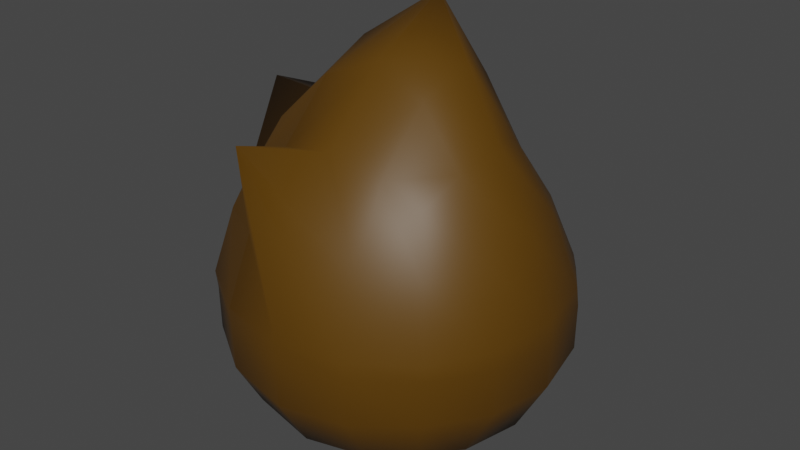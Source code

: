 # Source: flamess.blend  (saved by Blender 2.83.19; exported with 4.5.12 LTS)
import bpy
from mathutils import Matrix  # noqa: F401  (used for matrix-valued properties, if any)

bpy.ops.wm.read_factory_settings(use_empty=True)
scene = bpy.context.scene
scene.name = 'Scene'

# ---- collections
col_collection = bpy.data.collections.new('Collection'); scene.collection.children.link(col_collection)

# ---- materials (node trees are filled in below, after node groups)
mat_material_009 = bpy.data.materials.new('Material.009')
mat_material_009.use_backface_culling = True
mat_material_009.use_transparent_shadow = False
mat_material_008 = bpy.data.materials.new('Material.008')
mat_material_008.use_transparent_shadow = False
mat_material_010 = bpy.data.materials.new('Material.010')
mat_material_010.use_backface_culling = True
mat_material_010.use_transparent_shadow = False

# ---- material node trees
mat_material_009.use_nodes = True; mat_material_009.node_tree.nodes.clear()
_N = mat_material_009.node_tree.nodes; _L = mat_material_009.node_tree.links
n0 = _N.new('ShaderNodeBsdfPrincipled'); n0.name = 'Principled BSDF'; n0.location = (10, 300)
n0.distribution = 'GGX'
n0.subsurface_method = 'BURLEY'
n0.inputs[0].default_value = (0.8, 0.2833, 0.0, 1.0)
n0.inputs[3].default_value = 1.45
n0.inputs[27].default_value = (0.0, 0.0, 0.0, 1.0)
n0.inputs[28].default_value = 1.0
n1 = _N.new('ShaderNodeOutputMaterial'); n1.name = 'Material Output'; n1.location = (300, 300)
_L.new(n0.outputs[0], n1.inputs[0])
n1.is_active_output = True
mat_material_008.use_nodes = True; mat_material_008.node_tree.nodes.clear()
_N = mat_material_008.node_tree.nodes; _L = mat_material_008.node_tree.links
n0 = _N.new('ShaderNodeBsdfPrincipled'); n0.name = 'Principled BSDF'; n0.location = (10, 300)
n0.distribution = 'GGX'
n0.subsurface_method = 'BURLEY'
n0.inputs[0].default_value = (0.8, 0.4968, 0.0, 1.0)
n0.inputs[3].default_value = 1.45
n0.inputs[27].default_value = (0.0, 0.0, 0.0, 1.0)
n0.inputs[28].default_value = 1.0
n1 = _N.new('ShaderNodeOutputMaterial'); n1.name = 'Material Output'; n1.location = (300, 300)
_L.new(n0.outputs[0], n1.inputs[0])
n1.is_active_output = True
mat_material_010.use_nodes = True; mat_material_010.node_tree.nodes.clear()
_N = mat_material_010.node_tree.nodes; _L = mat_material_010.node_tree.links
n0 = _N.new('ShaderNodeBsdfPrincipled'); n0.name = 'Principled BSDF'; n0.location = (10, 300)
n0.distribution = 'GGX'
n0.subsurface_method = 'BURLEY'
n0.inputs[0].default_value = (0.1025, 0.04514, 0.0, 1.0)
n0.inputs[3].default_value = 1.45
n0.inputs[27].default_value = (0.0, 0.0, 0.0, 1.0)
n0.inputs[28].default_value = 1.0
n1 = _N.new('ShaderNodeOutputMaterial'); n1.name = 'Material Output'; n1.location = (300, 300)
_L.new(n0.outputs[0], n1.inputs[0])
n1.is_active_output = True

# ---- world
world_world = bpy.data.worlds.new('World'); scene.world = world_world
world_world.use_nodes = True; world_world.node_tree.nodes.clear()
_N = world_world.node_tree.nodes; _L = world_world.node_tree.links
n0 = _N.new('ShaderNodeOutputWorld'); n0.name = 'World Output'; n0.location = (300, 300)
n1 = _N.new('ShaderNodeBackground'); n1.name = 'Background'; n1.location = (10, 300)
n1.inputs[0].default_value = (0.05088, 0.05088, 0.05088, 1.0)
_L.new(n1.outputs[0], n0.inputs[0])
n0.is_active_output = True
world_world.color = (0.05088, 0.05088, 0.05088)
world_world.use_sun_shadow = False
world_world.sun_shadow_jitter_overblur = 0.0

# ---- meshes
me_cube_001 = bpy.data.meshes.new('Cube.001')
me_cube_001.from_pydata([(-0.446, -0.4412, -0.603), (-0.3678, -0.3418, 0.281), (-0.4432, 0.4317, -0.5928), (-0.3395, 0.2459, 0.3089), (0.4461, -0.4412, -0.6031), (0.3717, -0.3418, 0.2812), (0.4437, 0.4317, -0.5928), (0.346, 0.2459, 0.309), (-0.5161, 0.2604, -0.6529), (-0.5537, 0.0007793, -0.6843), (-0.5177, -0.2628, -0.6581), (-0.4955, -0.4882, -0.4389), (-0.5029, -0.4946, -0.1918), (-0.4455, -0.4309, 0.07422), (-0.4062, -0.1946, 0.3739), (-0.4145, -0.008057, 0.4265), (-0.3727, 0.1463, 0.3881), (-0.4261, 0.3376, 0.1056), (-0.4922, 0.4339, -0.1668), (-0.4901, 0.4645, -0.4231), (0.2651, 0.5066, -0.6527), (7.166e-05, 0.5476, -0.6826), (-0.2648, 0.5066, -0.6527), (-0.196, 0.2435, 0.3894), (0.002225, 0.2752, 0.4333), (0.2012, 0.2435, 0.3894), (0.431, 0.3376, 0.1056), (0.4948, 0.4339, -0.1668), (0.4912, 0.4645, -0.4231), (0.5179, -0.2628, -0.6581), (0.554, 0.0007793, -0.6844), (0.5165, 0.2604, -0.6529), (0.3804, 0.1463, 0.3882), (0.4208, -0.008057, 0.4266), (0.4112, -0.1946, 0.374), (0.4481, -0.4309, 0.07425), (0.5041, -0.4946, -0.1919), (0.496, -0.4882, -0.439), (-0.2665, -0.5135, -0.6642), (-1.211e-08, -0.5503, -0.6949), (0.2666, -0.5135, -0.6643), (0.2186, -0.3664, 0.3558), (0.001899, -0.3725, 0.3953), (-0.2147, -0.3664, 0.3557), (-0.6327, -0.2688, -0.4479), (-0.6418, -0.2757, -0.1798), (-0.5576, -0.2461, 0.1083), (-0.6792, -0.003826, -0.4569), (-0.6848, -0.01923, -0.1715), (-0.6186, -0.01261, 0.4429), (-0.6293, 0.2556, -0.4402), (-0.6343, 0.2299, -0.1679), (-0.5426, 0.1767, 0.1233), (-0.2695, 0.6003, -0.4392), (-0.2675, 0.5645, -0.1651), (-0.2322, 0.4318, 0.127), (0.0003707, 0.6562, -0.4534), (0.005017, 0.5861, 0.2068), (0.002147, 0.48, 0.1457), (0.2704, 0.6003, -0.4392), (0.2699, 0.5645, -0.1651), (0.2369, 0.4318, 0.127), (0.6303, 0.2556, -0.4402), (0.6368, 0.2299, -0.1679), (0.5475, 0.1767, 0.1234), (0.6801, -0.003826, -0.4569), (0.6871, -0.01923, -0.1715), (0.591, -0.02821, 0.1356), (0.6335, -0.2688, -0.4479), (0.6436, -0.2757, -0.1799), (0.561, -0.2461, 0.1083), (0.2737, -0.6264, -0.4619), (0.2761, -0.6313, -0.2048), (0.2485, -0.534, 0.07406), (4.046e-05, -0.6748, -0.4787), (0.0003619, -0.6772, -0.2123), (-0.167, -0.6476, 0.4662), (-0.2735, -0.6264, -0.4618), (-0.2752, -0.6313, -0.2048), (-0.2462, -0.534, 0.07406), (-0.2908, 0.2892, -0.7799), (6.594e-06, 0.3093, -0.8228), (0.2909, 0.2892, -0.7799), (-0.3097, 0.001039, -0.8241), (-9.313e-10, 0.0005906, -0.871), (0.3097, 0.001039, -0.8242), (-0.2915, -0.2891, -0.7849), (9.313e-09, -0.3077, -0.828), (0.2915, -0.2891, -0.7849), (0.2126, 0.1935, 0.5864), (0.002287, 0.2333, 0.6712), (-0.2073, 0.1935, 0.5864), (0.2261, 0.06472, 0.6667), (0.002076, 0.2053, 0.8434), (-0.221, 0.06472, 0.6667), (0.2198, -0.1486, 0.5722), (0.002206, -0.1154, 0.6579), (-0.215, -0.1486, 0.5722), (-0.4971, -0.4897, -0.2559), (-0.4913, 0.4632, -0.2393), (0.4925, 0.4632, -0.2393), (0.4976, -0.4897, -0.2559), (-0.6347, -0.2698, -0.2632), (-0.681, -0.004963, -0.271), (-0.6309, 0.2542, -0.2552), (-0.2699, 0.5988, -0.2541), (0.0007179, 0.6523, -0.2394), (0.2709, 0.5988, -0.2541), (0.6321, 0.2542, -0.2553), (0.682, -0.004963, -0.271), (0.6355, -0.2698, -0.2633), (0.2744, -0.628, -0.2781), (6.372e-05, -0.6763, -0.2943), (-0.2742, -0.628, -0.278)], [], [(102, 103, 48, 45), (45, 48, 49, 46), (103, 104, 51, 48), (48, 51, 52, 49), (0, 10, 44, 11), (98, 102, 45, 12), (12, 45, 46, 13), (13, 46, 14, 1), (46, 49, 15, 14), (49, 52, 16, 15), (52, 17, 3, 16), (51, 18, 17, 52), (104, 99, 18, 51), (8, 2, 19, 50), (9, 8, 50, 47), (10, 9, 47, 44), (105, 106, 57, 54), (54, 57, 58, 55), (106, 107, 60, 57), (57, 60, 61, 58), (2, 22, 53, 19), (99, 105, 54, 18), (18, 54, 55, 17), (17, 55, 23, 3), (55, 58, 24, 23), (58, 61, 25, 24), (61, 26, 7, 25), (60, 27, 26, 61), (107, 100, 27, 60), (20, 6, 28, 59), (21, 20, 59, 56), (22, 21, 56, 53), (108, 109, 66, 63), (63, 66, 67, 64), (109, 110, 69, 66), (66, 69, 70, 67), (6, 31, 62, 28), (100, 108, 63, 27), (27, 63, 64, 26), (26, 64, 32, 7), (64, 67, 33, 32), (67, 70, 34, 33), (70, 35, 5, 34), (69, 36, 35, 70), (110, 101, 36, 69), (29, 4, 37, 68), (30, 29, 68, 65), (31, 30, 65, 62), (111, 112, 75, 72), (72, 75, 76, 73), (112, 113, 78, 75), (75, 78, 79, 76), (4, 40, 71, 37), (101, 111, 72, 36), (36, 72, 73, 35), (35, 73, 41, 5), (73, 76, 42, 41), (76, 79, 43, 42), (79, 13, 1, 43), (78, 12, 13, 79), (113, 98, 12, 78), (38, 0, 11, 77), (39, 38, 77, 74), (40, 39, 74, 71), (80, 83, 84, 81), (81, 84, 85, 82), (83, 86, 87, 84), (84, 87, 88, 85), (2, 8, 80, 22), (22, 80, 81, 21), (21, 81, 82, 20), (20, 82, 31, 6), (82, 85, 30, 31), (85, 88, 29, 30), (88, 40, 4, 29), (87, 39, 40, 88), (86, 38, 39, 87), (10, 0, 38, 86), (9, 10, 86, 83), (8, 9, 83, 80), (89, 92, 93, 90), (90, 93, 94, 91), (92, 95, 96, 93), (93, 96, 97, 94), (7, 32, 89, 25), (25, 89, 90, 24), (24, 90, 91, 23), (23, 91, 16, 3), (91, 94, 15, 16), (94, 97, 14, 15), (97, 43, 1, 14), (96, 42, 43, 97), (95, 41, 42, 96), (34, 5, 41, 95), (33, 34, 95, 92), (32, 33, 92, 89), (77, 11, 98, 113), (37, 71, 111, 101), (74, 77, 113, 112), (71, 74, 112, 111), (68, 37, 101, 110), (28, 62, 108, 100), (65, 68, 110, 109), (62, 65, 109, 108), (59, 28, 100, 107), (19, 53, 105, 99), (56, 59, 107, 106), (53, 56, 106, 105), (50, 19, 99, 104), (11, 44, 102, 98), (47, 50, 104, 103), (44, 47, 103, 102)])
me_cube_001.polygons.foreach_set('use_smooth', [True] * 112)
_uv = me_cube_001.uv_layers.new(name='UVMap')
_uv.uv.foreach_set('vector', [0.4422, 0.0625, 0.4422, 0.125, 0.5, 0.125, 0.5, 0.0625, 0.5, 0.0625, 0.5, 0.125, 0.5625, 0.125, 0.5625, 0.0625, 0.4422, 0.125, 0.4422, 0.1875, 0.5, 0.1875, 0.5, 0.125, 0.5, 0.125, 0.5, 0.1875, 0.5625, 0.1875, 0.5625, 0.125, 0.375, 0.0, 0.375, 0.0625, 0.4375, 0.0625, 0.4375, 0.0, 0.4422, 0.0, 0.4422, 0.0625, 0.5, 0.0625, 0.5, 0.0, 0.5, 0.0, 0.5, 0.0625, 0.5625, 0.0625, 0.5625, 0.0, 0.5625, 0.0, 0.5625, 0.0625, 0.625, 0.0625, 0.625, 0.0, 0.5625, 0.0625, 0.5625, 0.125, 0.625, 0.125, 0.625, 0.0625, 0.5625, 0.125, 0.5625, 0.1875, 0.625, 0.1875, 0.625, 0.125, 0.5625, 0.1875, 0.5625, 0.25, 0.625, 0.25, 0.625, 0.1875, 0.5, 0.1875, 0.5, 0.25, 0.5625, 0.25, 0.5625, 0.1875, 0.4422, 0.1875, 0.4422, 0.25, 0.5, 0.25, 0.5, 0.1875, 0.375, 0.1875, 0.375, 0.25, 0.4375, 0.25, 0.4375, 0.1875, 0.375, 0.125, 0.375, 0.1875, 0.4375, 0.1875, 0.4375, 0.125, 0.375, 0.0625, 0.375, 0.125, 0.4375, 0.125, 0.4375, 0.0625, 0.4419, 0.3122, 0.4398, 0.3723, 0.5, 0.3733, 0.5, 0.3123, 0.5, 0.3123, 0.5, 0.3733, 0.5651, 0.3722, 0.5628, 0.3121, 0.4398, 0.3723, 0.4348, 0.4292, 0.5, 0.4325, 0.5, 0.3733, 0.5, 0.3733, 0.5, 0.4325, 0.5704, 0.429, 0.5651, 0.3722, 0.375, 0.25, 0.3743, 0.3118, 0.4372, 0.3121, 0.4375, 0.25, 0.4422, 0.25, 0.4419, 0.3122, 0.5, 0.3123, 0.5, 0.25, 0.5, 0.25, 0.5, 0.3123, 0.5628, 0.3121, 0.5625, 0.25, 0.5625, 0.25, 0.5628, 0.3121, 0.6257, 0.3118, 0.625, 0.25, 0.5628, 0.3121, 0.5651, 0.3722, 0.6302, 0.3698, 0.6257, 0.3118, 0.5651, 0.3722, 0.5704, 0.429, 0.6426, 0.4199, 0.6302, 0.3698, 0.5704, 0.429, 0.5745, 0.4871, 0.6667, 0.4583, 0.6426, 0.4199, 0.5, 0.4325, 0.5, 0.4931, 0.5745, 0.4871, 0.5704, 0.429, 0.4348, 0.4292, 0.431, 0.4875, 0.5, 0.4931, 0.5, 0.4325, 0.3574, 0.4199, 0.3333, 0.4583, 0.4255, 0.4871, 0.4296, 0.429, 0.3698, 0.3698, 0.3574, 0.4199, 0.4296, 0.429, 0.4349, 0.3722, 0.3743, 0.3118, 0.3698, 0.3698, 0.4349, 0.3722, 0.4372, 0.3121, 0.435, 0.555, 0.4377, 0.625, 0.5, 0.625, 0.5, 0.5577, 0.5, 0.5577, 0.5, 0.625, 0.5673, 0.625, 0.5703, 0.5547, 0.4377, 0.625, 0.435, 0.695, 0.5, 0.6923, 0.5, 0.625, 0.5, 0.625, 0.5, 0.6923, 0.5703, 0.6953, 0.5673, 0.625, 0.3333, 0.4583, 0.3621, 0.5505, 0.4297, 0.5547, 0.4255, 0.4871, 0.431, 0.4875, 0.435, 0.555, 0.5, 0.5577, 0.5, 0.4931, 0.5, 0.4931, 0.5, 0.5577, 0.5703, 0.5547, 0.5745, 0.4871, 0.5745, 0.4871, 0.5703, 0.5547, 0.6379, 0.5505, 0.6667, 0.4583, 0.5703, 0.5547, 0.5673, 0.625, 0.6319, 0.625, 0.6379, 0.5505, 0.5673, 0.625, 0.5703, 0.6953, 0.6379, 0.6995, 0.6319, 0.625, 0.5703, 0.6953, 0.5745, 0.7629, 0.6667, 0.7917, 0.6379, 0.6995, 0.5, 0.6923, 0.5, 0.7569, 0.5745, 0.7629, 0.5703, 0.6953, 0.435, 0.695, 0.431, 0.7625, 0.5, 0.7569, 0.5, 0.6923, 0.3621, 0.6995, 0.3333, 0.7917, 0.4255, 0.7629, 0.4297, 0.6953, 0.3681, 0.625, 0.3621, 0.6995, 0.4297, 0.6953, 0.4327, 0.625, 0.3621, 0.5505, 0.3681, 0.625, 0.4327, 0.625, 0.4297, 0.5547, 0.4348, 0.8208, 0.4398, 0.8777, 0.5, 0.8767, 0.5, 0.8175, 0.5, 0.8175, 0.5, 0.8767, 0.5651, 0.8778, 0.5704, 0.821, 0.4398, 0.8777, 0.4419, 0.9378, 0.5, 0.9377, 0.5, 0.8767, 0.5, 0.8767, 0.5, 0.9377, 0.5628, 0.9379, 0.5651, 0.8778, 0.3333, 0.7917, 0.3574, 0.8301, 0.4296, 0.821, 0.4255, 0.7629, 0.431, 0.7625, 0.4348, 0.8208, 0.5, 0.8175, 0.5, 0.7569, 0.5, 0.7569, 0.5, 0.8175, 0.5704, 0.821, 0.5745, 0.7629, 0.5745, 0.7629, 0.5704, 0.821, 0.6426, 0.8301, 0.6667, 0.7917, 0.5704, 0.821, 0.5651, 0.8778, 0.6302, 0.8802, 0.6426, 0.8301, 0.5651, 0.8778, 0.5628, 0.9379, 0.6257, 0.9382, 0.6302, 0.8802, 0.5628, 0.9379, 0.5625, 1.0, 0.625, 1.0, 0.6257, 0.9382, 0.5, 0.9377, 0.5, 1.0, 0.5625, 1.0, 0.5628, 0.9379, 0.4419, 0.9378, 0.4422, 1.0, 0.5, 1.0, 0.5, 0.9377, 0.3743, 0.9382, 0.375, 1.0, 0.4375, 1.0, 0.4372, 0.9379, 0.3698, 0.8802, 0.3743, 0.9382, 0.4372, 0.9379, 0.4349, 0.8778, 0.3574, 0.8301, 0.3698, 0.8802, 0.4349, 0.8778, 0.4296, 0.821, 0.1871, 0.5622, 0.1873, 0.625, 0.2483, 0.625, 0.2472, 0.5599, 0.2472, 0.5599, 0.2483, 0.625, 0.3075, 0.625, 0.304, 0.5546, 0.1873, 0.625, 0.1871, 0.6878, 0.2472, 0.6901, 0.2483, 0.625, 0.2483, 0.625, 0.2472, 0.6901, 0.304, 0.6954, 0.3075, 0.625, 0.125, 0.5, 0.125, 0.5625, 0.1871, 0.5622, 0.1868, 0.4993, 0.1868, 0.4993, 0.1871, 0.5622, 0.2472, 0.5599, 0.2448, 0.4948, 0.2448, 0.4948, 0.2472, 0.5599, 0.304, 0.5546, 0.2949, 0.4824, 0.2949, 0.4824, 0.304, 0.5546, 0.3621, 0.5505, 0.3333, 0.4583, 0.304, 0.5546, 0.3075, 0.625, 0.3681, 0.625, 0.3621, 0.5505, 0.3075, 0.625, 0.304, 0.6954, 0.3621, 0.6995, 0.3681, 0.625, 0.304, 0.6954, 0.2949, 0.7676, 0.3333, 0.7917, 0.3621, 0.6995, 0.2472, 0.6901, 0.2448, 0.7552, 0.2949, 0.7676, 0.304, 0.6954, 0.1871, 0.6878, 0.1868, 0.7507, 0.2448, 0.7552, 0.2472, 0.6901, 0.125, 0.6875, 0.125, 0.75, 0.1868, 0.7507, 0.1871, 0.6878, 0.125, 0.625, 0.125, 0.6875, 0.1871, 0.6878, 0.1873, 0.625, 0.125, 0.5625, 0.125, 0.625, 0.1873, 0.625, 0.1871, 0.5622, 0.696, 0.5546, 0.6925, 0.625, 0.7517, 0.625, 0.7528, 0.5599, 0.7528, 0.5599, 0.7517, 0.625, 0.8127, 0.625, 0.8129, 0.5622, 0.6925, 0.625, 0.696, 0.6954, 0.7528, 0.6901, 0.7517, 0.625, 0.7517, 0.625, 0.7528, 0.6901, 0.8129, 0.6878, 0.8127, 0.625, 0.6667, 0.4583, 0.6379, 0.5505, 0.696, 0.5546, 0.7051, 0.4824, 0.7051, 0.4824, 0.696, 0.5546, 0.7528, 0.5599, 0.7552, 0.4948, 0.7552, 0.4948, 0.7528, 0.5599, 0.8129, 0.5622, 0.8132, 0.4993, 0.8132, 0.4993, 0.8129, 0.5622, 0.875, 0.5625, 0.875, 0.5, 0.8129, 0.5622, 0.8127, 0.625, 0.875, 0.625, 0.875, 0.5625, 0.8127, 0.625, 0.8129, 0.6878, 0.875, 0.6875, 0.875, 0.625, 0.8129, 0.6878, 0.8132, 0.7507, 0.875, 0.75, 0.875, 0.6875, 0.7528, 0.6901, 0.7552, 0.7552, 0.8132, 0.7507, 0.8129, 0.6878, 0.696, 0.6954, 0.7051, 0.7676, 0.7552, 0.7552, 0.7528, 0.6901, 0.6379, 0.6995, 0.6667, 0.7917, 0.7051, 0.7676, 0.696, 0.6954, 0.6319, 0.625, 0.6379, 0.6995, 0.696, 0.6954, 0.6925, 0.625, 0.6379, 0.5505, 0.6319, 0.625, 0.6925, 0.625, 0.696, 0.5546, 0.4372, 0.9379, 0.4375, 1.0, 0.4422, 1.0, 0.4419, 0.9378, 0.4255, 0.7629, 0.4296, 0.821, 0.4348, 0.8208, 0.431, 0.7625, 0.4349, 0.8778, 0.4372, 0.9379, 0.4419, 0.9378, 0.4398, 0.8777, 0.4296, 0.821, 0.4349, 0.8778, 0.4398, 0.8777, 0.4348, 0.8208, 0.4297, 0.6953, 0.4255, 0.7629, 0.431, 0.7625, 0.435, 0.695, 0.4255, 0.4871, 0.4297, 0.5547, 0.435, 0.555, 0.431, 0.4875, 0.4327, 0.625, 0.4297, 0.6953, 0.435, 0.695, 0.4377, 0.625, 0.4297, 0.5547, 0.4327, 0.625, 0.4377, 0.625, 0.435, 0.555, 0.4296, 0.429, 0.4255, 0.4871, 0.431, 0.4875, 0.4348, 0.4292, 0.4375, 0.25, 0.4372, 0.3121, 0.4419, 0.3122, 0.4422, 0.25, 0.4349, 0.3722, 0.4296, 0.429, 0.4348, 0.4292, 0.4398, 0.3723, 0.4372, 0.3121, 0.4349, 0.3722, 0.4398, 0.3723, 0.4419, 0.3122, 0.4375, 0.1875, 0.4375, 0.25, 0.4422, 0.25, 0.4422, 0.1875, 0.4375, 0.0, 0.4375, 0.0625, 0.4422, 0.0625, 0.4422, 0.0, 0.4375, 0.125, 0.4375, 0.1875, 0.4422, 0.1875, 0.4422, 0.125, 0.4375, 0.0625, 0.4375, 0.125, 0.4422, 0.125, 0.4422, 0.0625])
me_cube_001.materials.append(mat_material_009)
me_cube_001.use_remesh_fix_poles = True
me_cube_001.use_remesh_preserve_attributes = False
me_cube_001.use_mirror_vertex_groups = False
me_cube_001.update()
me_cube_002 = bpy.data.meshes.new('Cube.002')
me_cube_002.from_pydata([(-0.3029, -0.3035, -0.6062), (-0.3523, -0.1863, -0.64), (-0.3327, -0.3305, -0.5095), (-0.1847, -0.3534, -0.6444), (5.135e-05, -0.3803, -0.665), (-0.1875, -0.4205, -0.5252), (-0.2055, -0.2083, -0.7187), (-0.2193, -0.003285, -0.7459), (4.846e-05, -0.2225, -0.7485), (4.722e-05, -0.003567, -0.7783), (0.2056, -0.2083, -0.7187), (0.2195, -0.00328, -0.7459), (0.3526, -0.1863, -0.64), (0.1848, -0.3534, -0.6444), (0.3032, -0.3035, -0.6062), (0.1878, -0.4205, -0.5252), (8.257e-05, -0.4541, -0.5361), (0.3333, -0.3304, -0.5095), (0.1877, -0.4187, -0.3957), (0.1866, -0.4229, -0.3493), (0.3337, -0.3294, -0.3741), (0.0001208, -0.4514, -0.4107), (0.0008063, -0.4523, -0.3506), (-0.1873, -0.4188, -0.3958), (-0.1819, -0.4243, -0.3454), (-0.333, -0.3294, -0.3745), (-0.3397, -0.3324, -0.3398), (-0.4213, -0.1869, -0.3808), (-0.428, -0.1909, -0.3292), (-0.4222, -0.1874, -0.5139), (-0.4522, -0.009353, -0.3909), (-0.4563, -0.02003, -0.326), (-0.4543, -0.007338, -0.5192), (-0.4199, 0.1632, -0.3854), (-0.4241, 0.1456, -0.3312), (-0.4199, 0.1677, -0.5095), (-0.3319, 0.2989, -0.3826), (-0.3292, 0.3024, -0.5005), (-0.3345, 0.2792, -0.3422), (-0.1823, 0.3897, -0.3935), (-0.176, 0.3691, -0.3429), (-0.1834, 0.3915, -0.5121), (0.0006999, 0.4258, -0.3786), (0.00325, 0.3898, -0.06015), (0.0003542, 0.4309, -0.5212), (0.1833, 0.3897, -0.3931), (0.1779, 0.369, -0.3424), (0.1842, 0.3916, -0.5121), (0.333, 0.2987, -0.382), (0.3302, 0.3024, -0.5004), (0.3365, 0.279, -0.3413), (0.421, 0.1631, -0.3846), (0.4261, 0.1455, -0.33), (0.4209, 0.1678, -0.5094), (0.4531, -0.009269, -0.3902), (0.4582, -0.01987, -0.3249), (0.4552, -0.007275, -0.5191), (0.4221, -0.1868, -0.3802), (0.4295, -0.1907, -0.3284), (0.423, -0.1874, -0.5139), (0.3701, -0.1672, -0.1236), (0.3408, -0.3323, -0.3393), (0.3031, -0.2832, -0.1518), (0.2475, -0.214, 0.003609), (0.1589, -0.353, -0.1496), (-0.1062, -0.466, 0.1403), (0.1347, -0.2349, 0.05364), (-0.004414, -0.2446, 0.06936), (0.134, -0.06817, 0.2227), (0.1148, 0.04453, 0.2988), (0.001916, -0.03409, 0.285), (0.263, -0.1193, 0.07431), (0.2582, -0.01233, 0.1189), (0.2365, 0.05974, 0.09832), (0.3878, -0.029, -0.1027), (0.3621, 0.09901, -0.1136), (0.2923, 0.2001, -0.1317), (0.2303, 0.1207, 0.03226), (0.1497, 0.2733, -0.1252), (0.002106, 0.3128, -0.1248), (0.1301, 0.1033, 0.107), (0.001939, 0.1209, 0.1475), (0.1163, 0.07284, 0.2734), (0.001992, 0.08552, 0.3464), (-0.1116, 0.07286, 0.2737), (0.00187, 0.1305, 0.425), (-0.1103, 0.0444, 0.299), (-0.1298, -0.06831, 0.2227), (-0.2529, -0.01271, 0.1187), (-0.2587, -0.1196, 0.074), (-0.2301, 0.05965, 0.09823), (-0.4162, -0.01375, 0.2039), (-0.3672, -0.1676, -0.1241), (-0.3582, 0.09898, -0.1143), (-0.2883, 0.2003, -0.1321), (-0.2247, 0.121, 0.03191), (-0.1459, 0.2733, -0.1253), (-0.1254, 0.1034, 0.107), (-0.3008, -0.2834, -0.1521), (-0.2442, -0.2143, 0.00329), (-0.1444, -0.3571, -0.1421), (-0.1177, -0.2499, 0.05032), (0.3788, -0.003746, -0.6577), (0.351, 0.1748, -0.6377), (0.301, 0.285, -0.6029), (0.2049, 0.1994, -0.7156), (5.384e-05, 0.2149, -0.7451), (0.1827, 0.3371, -0.6399), (0.000115, 0.367, -0.6598), (-0.1823, 0.337, -0.64), (-0.3004, 0.285, -0.603), (-0.2047, 0.1994, -0.7156), (-0.3505, 0.1747, -0.6379), (-0.3784, -0.003774, -0.6578)], [], [(1, 0, 3, 6), (0, 1, 29, 2), (3, 0, 2, 5), (6, 3, 4, 8), (4, 3, 5, 16), (113, 1, 6, 7), (7, 6, 8, 9), (9, 8, 10, 11), (8, 4, 13, 10), (11, 10, 12, 102), (10, 13, 14, 12), (13, 4, 16, 15), (14, 13, 15, 17), (15, 16, 21, 18), (17, 15, 18, 20), (20, 18, 19, 61), (18, 21, 22, 19), (21, 23, 24, 22), (16, 5, 23, 21), (23, 25, 26, 24), (5, 2, 25, 23), (25, 27, 28, 26), (2, 29, 27, 25), (27, 30, 31, 28), (29, 32, 30, 27), (30, 33, 34, 31), (32, 35, 33, 30), (33, 36, 38, 34), (35, 37, 36, 33), (37, 41, 39, 36), (36, 39, 40, 38), (39, 42, 43, 40), (41, 44, 42, 39), (42, 45, 46, 43), (44, 47, 45, 42), (45, 48, 50, 46), (47, 49, 48, 45), (49, 53, 51, 48), (48, 51, 52, 50), (51, 54, 55, 52), (53, 56, 54, 51), (54, 57, 58, 55), (56, 59, 57, 54), (57, 20, 61, 58), (59, 17, 20, 57), (102, 12, 59, 56), (12, 14, 17, 59), (55, 58, 60, 74), (58, 61, 62, 60), (61, 19, 64, 62), (62, 64, 66, 63), (60, 62, 63, 71), (19, 22, 65, 64), (64, 65, 67, 66), (71, 63, 66, 68), (68, 66, 67, 70), (72, 71, 68, 69), (69, 68, 70, 85), (74, 60, 71, 72), (73, 72, 69, 82), (75, 74, 72, 73), (52, 55, 74, 75), (50, 52, 75, 76), (76, 75, 73, 77), (78, 76, 77, 80), (46, 50, 76, 78), (79, 78, 80, 81), (43, 46, 78, 79), (80, 82, 83, 81), (77, 73, 82, 80), (82, 69, 85, 83), (81, 83, 84, 97), (83, 85, 86, 84), (85, 70, 87, 86), (84, 86, 88, 90), (86, 87, 89, 88), (92, 91, 88, 89), (91, 93, 90, 88), (28, 31, 91, 92), (31, 34, 93, 91), (34, 38, 94, 93), (93, 94, 95, 90), (94, 96, 97, 95), (38, 40, 96, 94), (40, 43, 79, 96), (96, 79, 81, 97), (97, 84, 90, 95), (26, 28, 92, 98), (98, 92, 89, 99), (24, 26, 98, 100), (100, 98, 99, 101), (65, 100, 101, 67), (22, 24, 100, 65), (70, 67, 101, 87), (87, 101, 99, 89), (103, 102, 56, 53), (105, 11, 102, 103), (107, 105, 103, 104), (104, 103, 53, 49), (108, 106, 105, 107), (106, 9, 11, 105), (107, 104, 49, 47), (108, 107, 47, 44), (109, 111, 106, 108), (109, 108, 44, 41), (110, 112, 111, 109), (110, 109, 41, 37), (111, 7, 9, 106), (112, 113, 7, 111), (112, 110, 37, 35), (113, 112, 35, 32), (1, 113, 32, 29)])
me_cube_002.polygons.foreach_set('use_smooth', [True] * 112)
_uv = me_cube_002.uv_layers.new(name='UVMap')
_uv.uv.foreach_set('vector', [0.125, 0.6875, 0.125, 0.75, 0.1868, 0.7507, 0.1871, 0.6878, 0.375, 0.0, 0.375, 0.0625, 0.4375, 0.0625, 0.4375, 0.0, 0.3743, 0.9382, 0.375, 1.0, 0.4375, 1.0, 0.4372, 0.9379, 0.1871, 0.6878, 0.1868, 0.7507, 0.2448, 0.7552, 0.2472, 0.6901, 0.3698, 0.8802, 0.3743, 0.9382, 0.4372, 0.9379, 0.4349, 0.8778, 0.125, 0.625, 0.125, 0.6875, 0.1871, 0.6878, 0.1873, 0.625, 0.1873, 0.625, 0.1871, 0.6878, 0.2472, 0.6901, 0.2483, 0.625, 0.2483, 0.625, 0.2472, 0.6901, 0.304, 0.6954, 0.3075, 0.625, 0.2472, 0.6901, 0.2448, 0.7552, 0.2949, 0.7676, 0.304, 0.6954, 0.3075, 0.625, 0.304, 0.6954, 0.3621, 0.6995, 0.3681, 0.625, 0.304, 0.6954, 0.2949, 0.7676, 0.3333, 0.7917, 0.3621, 0.6995, 0.3574, 0.8301, 0.3698, 0.8802, 0.4349, 0.8778, 0.4296, 0.821, 0.3333, 0.7917, 0.3574, 0.8301, 0.4296, 0.821, 0.4255, 0.7629, 0.4296, 0.821, 0.4349, 0.8778, 0.4398, 0.8777, 0.4348, 0.8208, 0.4255, 0.7629, 0.4296, 0.821, 0.4348, 0.8208, 0.431, 0.7625, 0.431, 0.7625, 0.4348, 0.8208, 0.5, 0.8175, 0.5, 0.7569, 0.4348, 0.8208, 0.4398, 0.8777, 0.5, 0.8767, 0.5, 0.8175, 0.4398, 0.8777, 0.4419, 0.9378, 0.5, 0.9377, 0.5, 0.8767, 0.4349, 0.8778, 0.4372, 0.9379, 0.4419, 0.9378, 0.4398, 0.8777, 0.4419, 0.9378, 0.4422, 1.0, 0.5, 1.0, 0.5, 0.9377, 0.4372, 0.9379, 0.4375, 1.0, 0.4422, 1.0, 0.4419, 0.9378, 0.4422, 0.0, 0.4422, 0.0625, 0.5, 0.0625, 0.5, 0.0, 0.4375, 0.0, 0.4375, 0.0625, 0.4422, 0.0625, 0.4422, 0.0, 0.4422, 0.0625, 0.4422, 0.125, 0.5, 0.125, 0.5, 0.0625, 0.4375, 0.0625, 0.4375, 0.125, 0.4422, 0.125, 0.4422, 0.0625, 0.4422, 0.125, 0.4422, 0.1875, 0.5, 0.1875, 0.5, 0.125, 0.4375, 0.125, 0.4375, 0.1875, 0.4422, 0.1875, 0.4422, 0.125, 0.4422, 0.1875, 0.4422, 0.25, 0.5, 0.25, 0.5, 0.1875, 0.4375, 0.1875, 0.4375, 0.25, 0.4422, 0.25, 0.4422, 0.1875, 0.4375, 0.25, 0.4372, 0.3121, 0.4419, 0.3122, 0.4422, 0.25, 0.4422, 0.25, 0.4419, 0.3122, 0.5, 0.3123, 0.5, 0.25, 0.4419, 0.3122, 0.4398, 0.3723, 0.5, 0.3733, 0.5, 0.3123, 0.4372, 0.3121, 0.4349, 0.3722, 0.4398, 0.3723, 0.4419, 0.3122, 0.4398, 0.3723, 0.4348, 0.4292, 0.5, 0.4325, 0.5, 0.3733, 0.4349, 0.3722, 0.4296, 0.429, 0.4348, 0.4292, 0.4398, 0.3723, 0.4348, 0.4292, 0.431, 0.4875, 0.5, 0.4931, 0.5, 0.4325, 0.4296, 0.429, 0.4255, 0.4871, 0.431, 0.4875, 0.4348, 0.4292, 0.4255, 0.4871, 0.4297, 0.5547, 0.435, 0.555, 0.431, 0.4875, 0.431, 0.4875, 0.435, 0.555, 0.5, 0.5577, 0.5, 0.4931, 0.435, 0.555, 0.4377, 0.625, 0.5, 0.625, 0.5, 0.5577, 0.4297, 0.5547, 0.4327, 0.625, 0.4377, 0.625, 0.435, 0.555, 0.4377, 0.625, 0.435, 0.695, 0.5, 0.6923, 0.5, 0.625, 0.4327, 0.625, 0.4297, 0.6953, 0.435, 0.695, 0.4377, 0.625, 0.435, 0.695, 0.431, 0.7625, 0.5, 0.7569, 0.5, 0.6923, 0.4297, 0.6953, 0.4255, 0.7629, 0.431, 0.7625, 0.435, 0.695, 0.3681, 0.625, 0.3621, 0.6995, 0.4297, 0.6953, 0.4327, 0.625, 0.3621, 0.6995, 0.3333, 0.7917, 0.4255, 0.7629, 0.4297, 0.6953, 0.5, 0.625, 0.5, 0.6923, 0.5703, 0.6953, 0.5673, 0.625, 0.5, 0.6923, 0.5, 0.7569, 0.5745, 0.7629, 0.5703, 0.6953, 0.5, 0.7569, 0.5, 0.8175, 0.5704, 0.821, 0.5745, 0.7629, 0.5745, 0.7629, 0.5704, 0.821, 0.6426, 0.8301, 0.6667, 0.7917, 0.5703, 0.6953, 0.5745, 0.7629, 0.6667, 0.7917, 0.6379, 0.6995, 0.5, 0.8175, 0.5, 0.8767, 0.5651, 0.8778, 0.5704, 0.821, 0.5704, 0.821, 0.5651, 0.8778, 0.6302, 0.8802, 0.6426, 0.8301, 0.6379, 0.6995, 0.6667, 0.7917, 0.7051, 0.7676, 0.696, 0.6954, 0.696, 0.6954, 0.7051, 0.7676, 0.7552, 0.7552, 0.7528, 0.6901, 0.6319, 0.625, 0.6379, 0.6995, 0.696, 0.6954, 0.6925, 0.625, 0.6925, 0.625, 0.696, 0.6954, 0.7528, 0.6901, 0.7517, 0.625, 0.5673, 0.625, 0.5703, 0.6953, 0.6379, 0.6995, 0.6319, 0.625, 0.6379, 0.5505, 0.6319, 0.625, 0.6925, 0.625, 0.696, 0.5546, 0.5703, 0.5547, 0.5673, 0.625, 0.6319, 0.625, 0.6379, 0.5505, 0.5, 0.5577, 0.5, 0.625, 0.5673, 0.625, 0.5703, 0.5547, 0.5, 0.4931, 0.5, 0.5577, 0.5703, 0.5547, 0.5745, 0.4871, 0.5745, 0.4871, 0.5703, 0.5547, 0.6379, 0.5505, 0.6667, 0.4583, 0.5704, 0.429, 0.5745, 0.4871, 0.6667, 0.4583, 0.6426, 0.4199, 0.5, 0.4325, 0.5, 0.4931, 0.5745, 0.4871, 0.5704, 0.429, 0.5651, 0.3722, 0.5704, 0.429, 0.6426, 0.4199, 0.6302, 0.3698, 0.5, 0.3733, 0.5, 0.4325, 0.5704, 0.429, 0.5651, 0.3722, 0.7051, 0.4824, 0.696, 0.5546, 0.7528, 0.5599, 0.7552, 0.4948, 0.6667, 0.4583, 0.6379, 0.5505, 0.696, 0.5546, 0.7051, 0.4824, 0.696, 0.5546, 0.6925, 0.625, 0.7517, 0.625, 0.7528, 0.5599, 0.7552, 0.4948, 0.7528, 0.5599, 0.8129, 0.5622, 0.8132, 0.4993, 0.7528, 0.5599, 0.7517, 0.625, 0.8127, 0.625, 0.8129, 0.5622, 0.7517, 0.625, 0.7528, 0.6901, 0.8129, 0.6878, 0.8127, 0.625, 0.8129, 0.5622, 0.8127, 0.625, 0.875, 0.625, 0.875, 0.5625, 0.8127, 0.625, 0.8129, 0.6878, 0.875, 0.6875, 0.875, 0.625, 0.5625, 0.0625, 0.5625, 0.125, 0.625, 0.125, 0.625, 0.0625, 0.5625, 0.125, 0.5625, 0.1875, 0.625, 0.1875, 0.625, 0.125, 0.5, 0.0625, 0.5, 0.125, 0.5625, 0.125, 0.5625, 0.0625, 0.5, 0.125, 0.5, 0.1875, 0.5625, 0.1875, 0.5625, 0.125, 0.5, 0.1875, 0.5, 0.25, 0.5625, 0.25, 0.5625, 0.1875, 0.5625, 0.1875, 0.5625, 0.25, 0.625, 0.25, 0.625, 0.1875, 0.5625, 0.25, 0.5628, 0.3121, 0.6257, 0.3118, 0.625, 0.25, 0.5, 0.25, 0.5, 0.3123, 0.5628, 0.3121, 0.5625, 0.25, 0.5, 0.3123, 0.5, 0.3733, 0.5651, 0.3722, 0.5628, 0.3121, 0.5628, 0.3121, 0.5651, 0.3722, 0.6302, 0.3698, 0.6257, 0.3118, 0.8132, 0.4993, 0.8129, 0.5622, 0.875, 0.5625, 0.875, 0.5, 0.5, 0.0, 0.5, 0.0625, 0.5625, 0.0625, 0.5625, 0.0, 0.5625, 0.0, 0.5625, 0.0625, 0.625, 0.0625, 0.625, 0.0, 0.5, 0.9377, 0.5, 1.0, 0.5625, 1.0, 0.5628, 0.9379, 0.5628, 0.9379, 0.5625, 1.0, 0.625, 1.0, 0.6257, 0.9382, 0.5651, 0.8778, 0.5628, 0.9379, 0.6257, 0.9382, 0.6302, 0.8802, 0.5, 0.8767, 0.5, 0.9377, 0.5628, 0.9379, 0.5651, 0.8778, 0.7528, 0.6901, 0.7552, 0.7552, 0.8132, 0.7507, 0.8129, 0.6878, 0.8129, 0.6878, 0.8132, 0.7507, 0.875, 0.75, 0.875, 0.6875, 0.3621, 0.5505, 0.3681, 0.625, 0.4327, 0.625, 0.4297, 0.5547, 0.304, 0.5546, 0.3075, 0.625, 0.3681, 0.625, 0.3621, 0.5505, 0.2949, 0.4824, 0.304, 0.5546, 0.3621, 0.5505, 0.3333, 0.4583, 0.3333, 0.4583, 0.3621, 0.5505, 0.4297, 0.5547, 0.4255, 0.4871, 0.2448, 0.4948, 0.2472, 0.5599, 0.304, 0.5546, 0.2949, 0.4824, 0.2472, 0.5599, 0.2483, 0.625, 0.3075, 0.625, 0.304, 0.5546, 0.3574, 0.4199, 0.3333, 0.4583, 0.4255, 0.4871, 0.4296, 0.429, 0.3698, 0.3698, 0.3574, 0.4199, 0.4296, 0.429, 0.4349, 0.3722, 0.1868, 0.4993, 0.1871, 0.5622, 0.2472, 0.5599, 0.2448, 0.4948, 0.3743, 0.3118, 0.3698, 0.3698, 0.4349, 0.3722, 0.4372, 0.3121, 0.125, 0.5, 0.125, 0.5625, 0.1871, 0.5622, 0.1868, 0.4993, 0.375, 0.25, 0.3743, 0.3118, 0.4372, 0.3121, 0.4375, 0.25, 0.1871, 0.5622, 0.1873, 0.625, 0.2483, 0.625, 0.2472, 0.5599, 0.125, 0.5625, 0.125, 0.625, 0.1873, 0.625, 0.1871, 0.5622, 0.375, 0.1875, 0.375, 0.25, 0.4375, 0.25, 0.4375, 0.1875, 0.375, 0.125, 0.375, 0.1875, 0.4375, 0.1875, 0.4375, 0.125, 0.375, 0.0625, 0.375, 0.125, 0.4375, 0.125, 0.4375, 0.0625])
me_cube_002.materials.append(mat_material_008)
me_cube_002.use_remesh_fix_poles = True
me_cube_002.use_remesh_preserve_attributes = False
me_cube_002.use_mirror_vertex_groups = False
me_cube_002.update()
me_cube_003 = bpy.data.meshes.new('Cube.003')
me_cube_003.from_pydata([(-0.4622, -0.4571, -0.6183), (-0.5363, -0.2713, -0.6762), (-0.5145, -0.5071, -0.4445), (-0.2754, -0.5319, -0.6825), (-1.836e-06, -0.5696, -0.7143), (-0.283, -0.6512, -0.4682), (-0.3003, -0.2975, -0.8094), (-0.3187, 0.001284, -0.8499), (-1.08e-06, -0.3163, -0.854), (-7.905e-07, 0.0008154, -0.8984), (0.3003, -0.2975, -0.8094), (0.3188, 0.001284, -0.85), (0.5365, -0.2713, -0.6762), (0.2754, -0.5319, -0.6825), (0.4623, -0.4571, -0.6183), (0.2832, -0.6512, -0.4682), (3.921e-05, -0.7012, -0.4858), (0.515, -0.5071, -0.4446), (0.2841, -0.6536, -0.279), (0.2865, -0.6565, -0.2024), (0.5168, -0.5091, -0.2576), (5.798e-05, -0.7036, -0.2947), (0.0002506, -0.7045, -0.2111), (-0.2839, -0.6536, -0.2789), (-0.2866, -0.6561, -0.2031), (-0.5163, -0.5091, -0.2574), (-0.5217, -0.5142, -0.1889), (-0.6602, -0.2795, -0.2648), (-0.6671, -0.2857, -0.1772), (-0.6577, -0.2781, -0.4541), (-0.7083, -0.004464, -0.2716), (-0.7119, -0.019, -0.1679), (-0.7057, -0.003575, -0.4637), (-0.656, 0.265, -0.254), (-0.659, 0.2401, -0.1623), (-0.654, 0.2656, -0.446), (-0.5096, 0.4831, -0.2354), (-0.5089, 0.4838, -0.4276), (-0.5101, 0.4527, -0.1583), (-0.28, 0.624, -0.2506), (-0.2786, 0.5878, -0.1561), (-0.2793, 0.6253, -0.4441), (0.0007043, 0.6795, -0.2367), (0.005227, 0.6087, 0.2222), (0.0003702, 0.6829, -0.459), (0.281, 0.624, -0.2507), (0.2811, 0.5878, -0.1563), (0.2802, 0.6253, -0.4441), (0.5108, 0.4831, -0.2355), (0.51, 0.4838, -0.4277), (0.5127, 0.4528, -0.1585), (0.6572, 0.265, -0.2542), (0.6617, 0.2401, -0.1626), (0.6551, 0.2656, -0.4461), (0.7093, -0.004485, -0.2718), (0.7142, -0.01904, -0.1681), (0.7066, -0.00359, -0.4638), (0.661, -0.2795, -0.265), (0.6689, -0.2857, -0.1774), (0.6584, -0.2782, -0.4542), (0.5841, -0.2558, 0.1193), (0.5229, -0.5142, -0.1892), (0.4647, -0.4497, 0.08516), (0.3865, -0.3594, 0.296), (0.2602, -0.5565, 0.08431), (-0.1746, -0.6658, 0.4852), (0.2299, -0.3838, 0.3736), (0.003352, -0.3886, 0.4174), (0.2316, -0.1629, 0.5924), (0.2441, 0.06609, 0.6873), (0.002225, -0.1314, 0.68), (0.4301, -0.2056, 0.3904), (0.4429, -0.007475, 0.4427), (0.3994, 0.1607, 0.4016), (0.6159, -0.02759, 0.147), (0.5698, 0.1875, 0.1349), (0.4468, 0.3562, 0.1179), (0.3597, 0.2653, 0.3226), (0.2484, 0.4515, 0.1421), (0.002094, 0.4998, 0.1646), (0.2101, 0.2667, 0.401), (0.002214, 0.3005, 0.4438), (0.2271, 0.2143, 0.5967), (0.002275, 0.2591, 0.6804), (-0.2219, 0.2143, 0.5966), (0.002051, 0.2143, 0.8693), (-0.239, 0.06612, 0.6872), (-0.2268, -0.1628, 0.5923), (-0.4366, -0.007379, 0.4426), (-0.4251, -0.2055, 0.3903), (-0.3917, 0.1608, 0.4014), (-0.6434, -0.0119, 0.4543), (-0.5806, -0.2557, 0.1193), (-0.5648, 0.1875, 0.135), (-0.4419, 0.3561, 0.118), (-0.3533, 0.2652, 0.3226), (-0.2437, 0.4515, 0.1421), (-0.2049, 0.2666, 0.401), (-0.4622, -0.4496, 0.08519), (-0.3827, -0.3593, 0.296), (-0.2611, -0.5554, 0.08243), (-0.2295, -0.3802, 0.3741), (0.5736, 0.001088, -0.7034), (0.5353, 0.2697, -0.6705), (0.46, 0.4487, -0.6067), (0.2998, 0.2983, -0.8041), (5.603e-06, 0.3186, -0.8485), (0.2742, 0.526, -0.6696), (6.878e-05, 0.568, -0.7008), (-0.2739, 0.526, -0.6696), (-0.4595, 0.4487, -0.6066), (-0.2997, 0.2983, -0.8041), (-0.5349, 0.2697, -0.6705), (-0.5733, 0.001095, -0.7034)], [], [(1, 0, 3, 6), (0, 1, 29, 2), (3, 0, 2, 5), (6, 3, 4, 8), (4, 3, 5, 16), (113, 1, 6, 7), (7, 6, 8, 9), (9, 8, 10, 11), (8, 4, 13, 10), (11, 10, 12, 102), (10, 13, 14, 12), (13, 4, 16, 15), (14, 13, 15, 17), (15, 16, 21, 18), (17, 15, 18, 20), (20, 18, 19, 61), (18, 21, 22, 19), (21, 23, 24, 22), (16, 5, 23, 21), (23, 25, 26, 24), (5, 2, 25, 23), (25, 27, 28, 26), (2, 29, 27, 25), (27, 30, 31, 28), (29, 32, 30, 27), (30, 33, 34, 31), (32, 35, 33, 30), (33, 36, 38, 34), (35, 37, 36, 33), (37, 41, 39, 36), (36, 39, 40, 38), (39, 42, 43, 40), (41, 44, 42, 39), (42, 45, 46, 43), (44, 47, 45, 42), (45, 48, 50, 46), (47, 49, 48, 45), (49, 53, 51, 48), (48, 51, 52, 50), (51, 54, 55, 52), (53, 56, 54, 51), (54, 57, 58, 55), (56, 59, 57, 54), (57, 20, 61, 58), (59, 17, 20, 57), (102, 12, 59, 56), (12, 14, 17, 59), (55, 58, 60, 74), (58, 61, 62, 60), (61, 19, 64, 62), (62, 64, 66, 63), (60, 62, 63, 71), (19, 22, 65, 64), (64, 65, 67, 66), (71, 63, 66, 68), (68, 66, 67, 70), (72, 71, 68, 69), (69, 68, 70, 85), (74, 60, 71, 72), (73, 72, 69, 82), (75, 74, 72, 73), (52, 55, 74, 75), (50, 52, 75, 76), (76, 75, 73, 77), (78, 76, 77, 80), (46, 50, 76, 78), (79, 78, 80, 81), (43, 46, 78, 79), (80, 82, 83, 81), (77, 73, 82, 80), (82, 69, 85, 83), (81, 83, 84, 97), (83, 85, 86, 84), (85, 70, 87, 86), (84, 86, 88, 90), (86, 87, 89, 88), (92, 91, 88, 89), (91, 93, 90, 88), (28, 31, 91, 92), (31, 34, 93, 91), (34, 38, 94, 93), (93, 94, 95, 90), (94, 96, 97, 95), (38, 40, 96, 94), (40, 43, 79, 96), (96, 79, 81, 97), (97, 84, 90, 95), (26, 28, 92, 98), (98, 92, 89, 99), (24, 26, 98, 100), (100, 98, 99, 101), (65, 100, 101, 67), (22, 24, 100, 65), (70, 67, 101, 87), (87, 101, 99, 89), (103, 102, 56, 53), (105, 11, 102, 103), (107, 105, 103, 104), (104, 103, 53, 49), (108, 106, 105, 107), (106, 9, 11, 105), (107, 104, 49, 47), (108, 107, 47, 44), (109, 111, 106, 108), (109, 108, 44, 41), (110, 112, 111, 109), (110, 109, 41, 37), (111, 7, 9, 106), (112, 113, 7, 111), (112, 110, 37, 35), (113, 112, 35, 32), (1, 113, 32, 29)])
me_cube_003.polygons.foreach_set('use_smooth', [True] * 112)
_uv = me_cube_003.uv_layers.new(name='UVMap')
_uv.uv.foreach_set('vector', [0.125, 0.6875, 0.125, 0.75, 0.1868, 0.7507, 0.1871, 0.6878, 0.375, 0.0, 0.375, 0.0625, 0.4375, 0.0625, 0.4375, 0.0, 0.3743, 0.9382, 0.375, 1.0, 0.4375, 1.0, 0.4372, 0.9379, 0.1871, 0.6878, 0.1868, 0.7507, 0.2448, 0.7552, 0.2472, 0.6901, 0.3698, 0.8802, 0.3743, 0.9382, 0.4372, 0.9379, 0.4349, 0.8778, 0.125, 0.625, 0.125, 0.6875, 0.1871, 0.6878, 0.1873, 0.625, 0.1873, 0.625, 0.1871, 0.6878, 0.2472, 0.6901, 0.2483, 0.625, 0.2483, 0.625, 0.2472, 0.6901, 0.304, 0.6954, 0.3075, 0.625, 0.2472, 0.6901, 0.2448, 0.7552, 0.2949, 0.7676, 0.304, 0.6954, 0.3075, 0.625, 0.304, 0.6954, 0.3621, 0.6995, 0.3681, 0.625, 0.304, 0.6954, 0.2949, 0.7676, 0.3333, 0.7917, 0.3621, 0.6995, 0.3574, 0.8301, 0.3698, 0.8802, 0.4349, 0.8778, 0.4296, 0.821, 0.3333, 0.7917, 0.3574, 0.8301, 0.4296, 0.821, 0.4255, 0.7629, 0.4296, 0.821, 0.4349, 0.8778, 0.4398, 0.8777, 0.4348, 0.8208, 0.4255, 0.7629, 0.4296, 0.821, 0.4348, 0.8208, 0.431, 0.7625, 0.431, 0.7625, 0.4348, 0.8208, 0.5, 0.8175, 0.5, 0.7569, 0.4348, 0.8208, 0.4398, 0.8777, 0.5, 0.8767, 0.5, 0.8175, 0.4398, 0.8777, 0.4419, 0.9378, 0.5, 0.9377, 0.5, 0.8767, 0.4349, 0.8778, 0.4372, 0.9379, 0.4419, 0.9378, 0.4398, 0.8777, 0.4419, 0.9378, 0.4422, 1.0, 0.5, 1.0, 0.5, 0.9377, 0.4372, 0.9379, 0.4375, 1.0, 0.4422, 1.0, 0.4419, 0.9378, 0.4422, 0.0, 0.4422, 0.0625, 0.5, 0.0625, 0.5, 0.0, 0.4375, 0.0, 0.4375, 0.0625, 0.4422, 0.0625, 0.4422, 0.0, 0.4422, 0.0625, 0.4422, 0.125, 0.5, 0.125, 0.5, 0.0625, 0.4375, 0.0625, 0.4375, 0.125, 0.4422, 0.125, 0.4422, 0.0625, 0.4422, 0.125, 0.4422, 0.1875, 0.5, 0.1875, 0.5, 0.125, 0.4375, 0.125, 0.4375, 0.1875, 0.4422, 0.1875, 0.4422, 0.125, 0.4422, 0.1875, 0.4422, 0.25, 0.5, 0.25, 0.5, 0.1875, 0.4375, 0.1875, 0.4375, 0.25, 0.4422, 0.25, 0.4422, 0.1875, 0.4375, 0.25, 0.4372, 0.3121, 0.4419, 0.3122, 0.4422, 0.25, 0.4422, 0.25, 0.4419, 0.3122, 0.5, 0.3123, 0.5, 0.25, 0.4419, 0.3122, 0.4398, 0.3723, 0.5, 0.3733, 0.5, 0.3123, 0.4372, 0.3121, 0.4349, 0.3722, 0.4398, 0.3723, 0.4419, 0.3122, 0.4398, 0.3723, 0.4348, 0.4292, 0.5, 0.4325, 0.5, 0.3733, 0.4349, 0.3722, 0.4296, 0.429, 0.4348, 0.4292, 0.4398, 0.3723, 0.4348, 0.4292, 0.431, 0.4875, 0.5, 0.4931, 0.5, 0.4325, 0.4296, 0.429, 0.4255, 0.4871, 0.431, 0.4875, 0.4348, 0.4292, 0.4255, 0.4871, 0.4297, 0.5547, 0.435, 0.555, 0.431, 0.4875, 0.431, 0.4875, 0.435, 0.555, 0.5, 0.5577, 0.5, 0.4931, 0.435, 0.555, 0.4377, 0.625, 0.5, 0.625, 0.5, 0.5577, 0.4297, 0.5547, 0.4327, 0.625, 0.4377, 0.625, 0.435, 0.555, 0.4377, 0.625, 0.435, 0.695, 0.5, 0.6923, 0.5, 0.625, 0.4327, 0.625, 0.4297, 0.6953, 0.435, 0.695, 0.4377, 0.625, 0.435, 0.695, 0.431, 0.7625, 0.5, 0.7569, 0.5, 0.6923, 0.4297, 0.6953, 0.4255, 0.7629, 0.431, 0.7625, 0.435, 0.695, 0.3681, 0.625, 0.3621, 0.6995, 0.4297, 0.6953, 0.4327, 0.625, 0.3621, 0.6995, 0.3333, 0.7917, 0.4255, 0.7629, 0.4297, 0.6953, 0.5, 0.625, 0.5, 0.6923, 0.5703, 0.6953, 0.5673, 0.625, 0.5, 0.6923, 0.5, 0.7569, 0.5745, 0.7629, 0.5703, 0.6953, 0.5, 0.7569, 0.5, 0.8175, 0.5704, 0.821, 0.5745, 0.7629, 0.5745, 0.7629, 0.5704, 0.821, 0.6426, 0.8301, 0.6667, 0.7917, 0.5703, 0.6953, 0.5745, 0.7629, 0.6667, 0.7917, 0.6379, 0.6995, 0.5, 0.8175, 0.5, 0.8767, 0.5651, 0.8778, 0.5704, 0.821, 0.5704, 0.821, 0.5651, 0.8778, 0.6302, 0.8802, 0.6426, 0.8301, 0.6379, 0.6995, 0.6667, 0.7917, 0.7051, 0.7676, 0.696, 0.6954, 0.696, 0.6954, 0.7051, 0.7676, 0.7552, 0.7552, 0.7528, 0.6901, 0.6319, 0.625, 0.6379, 0.6995, 0.696, 0.6954, 0.6925, 0.625, 0.6925, 0.625, 0.696, 0.6954, 0.7528, 0.6901, 0.7517, 0.625, 0.5673, 0.625, 0.5703, 0.6953, 0.6379, 0.6995, 0.6319, 0.625, 0.6379, 0.5505, 0.6319, 0.625, 0.6925, 0.625, 0.696, 0.5546, 0.5703, 0.5547, 0.5673, 0.625, 0.6319, 0.625, 0.6379, 0.5505, 0.5, 0.5577, 0.5, 0.625, 0.5673, 0.625, 0.5703, 0.5547, 0.5, 0.4931, 0.5, 0.5577, 0.5703, 0.5547, 0.5745, 0.4871, 0.5745, 0.4871, 0.5703, 0.5547, 0.6379, 0.5505, 0.6667, 0.4583, 0.5704, 0.429, 0.5745, 0.4871, 0.6667, 0.4583, 0.6426, 0.4199, 0.5, 0.4325, 0.5, 0.4931, 0.5745, 0.4871, 0.5704, 0.429, 0.5651, 0.3722, 0.5704, 0.429, 0.6426, 0.4199, 0.6302, 0.3698, 0.5, 0.3733, 0.5, 0.4325, 0.5704, 0.429, 0.5651, 0.3722, 0.7051, 0.4824, 0.696, 0.5546, 0.7528, 0.5599, 0.7552, 0.4948, 0.6667, 0.4583, 0.6379, 0.5505, 0.696, 0.5546, 0.7051, 0.4824, 0.696, 0.5546, 0.6925, 0.625, 0.7517, 0.625, 0.7528, 0.5599, 0.7552, 0.4948, 0.7528, 0.5599, 0.8129, 0.5622, 0.8132, 0.4993, 0.7528, 0.5599, 0.7517, 0.625, 0.8127, 0.625, 0.8129, 0.5622, 0.7517, 0.625, 0.7528, 0.6901, 0.8129, 0.6878, 0.8127, 0.625, 0.8129, 0.5622, 0.8127, 0.625, 0.875, 0.625, 0.875, 0.5625, 0.8127, 0.625, 0.8129, 0.6878, 0.875, 0.6875, 0.875, 0.625, 0.5625, 0.0625, 0.5625, 0.125, 0.625, 0.125, 0.625, 0.0625, 0.5625, 0.125, 0.5625, 0.1875, 0.625, 0.1875, 0.625, 0.125, 0.5, 0.0625, 0.5, 0.125, 0.5625, 0.125, 0.5625, 0.0625, 0.5, 0.125, 0.5, 0.1875, 0.5625, 0.1875, 0.5625, 0.125, 0.5, 0.1875, 0.5, 0.25, 0.5625, 0.25, 0.5625, 0.1875, 0.5625, 0.1875, 0.5625, 0.25, 0.625, 0.25, 0.625, 0.1875, 0.5625, 0.25, 0.5628, 0.3121, 0.6257, 0.3118, 0.625, 0.25, 0.5, 0.25, 0.5, 0.3123, 0.5628, 0.3121, 0.5625, 0.25, 0.5, 0.3123, 0.5, 0.3733, 0.5651, 0.3722, 0.5628, 0.3121, 0.5628, 0.3121, 0.5651, 0.3722, 0.6302, 0.3698, 0.6257, 0.3118, 0.8132, 0.4993, 0.8129, 0.5622, 0.875, 0.5625, 0.875, 0.5, 0.5, 0.0, 0.5, 0.0625, 0.5625, 0.0625, 0.5625, 0.0, 0.5625, 0.0, 0.5625, 0.0625, 0.625, 0.0625, 0.625, 0.0, 0.5, 0.9377, 0.5, 1.0, 0.5625, 1.0, 0.5628, 0.9379, 0.5628, 0.9379, 0.5625, 1.0, 0.625, 1.0, 0.6257, 0.9382, 0.5651, 0.8778, 0.5628, 0.9379, 0.6257, 0.9382, 0.6302, 0.8802, 0.5, 0.8767, 0.5, 0.9377, 0.5628, 0.9379, 0.5651, 0.8778, 0.7528, 0.6901, 0.7552, 0.7552, 0.8132, 0.7507, 0.8129, 0.6878, 0.8129, 0.6878, 0.8132, 0.7507, 0.875, 0.75, 0.875, 0.6875, 0.3621, 0.5505, 0.3681, 0.625, 0.4327, 0.625, 0.4297, 0.5547, 0.304, 0.5546, 0.3075, 0.625, 0.3681, 0.625, 0.3621, 0.5505, 0.2949, 0.4824, 0.304, 0.5546, 0.3621, 0.5505, 0.3333, 0.4583, 0.3333, 0.4583, 0.3621, 0.5505, 0.4297, 0.5547, 0.4255, 0.4871, 0.2448, 0.4948, 0.2472, 0.5599, 0.304, 0.5546, 0.2949, 0.4824, 0.2472, 0.5599, 0.2483, 0.625, 0.3075, 0.625, 0.304, 0.5546, 0.3574, 0.4199, 0.3333, 0.4583, 0.4255, 0.4871, 0.4296, 0.429, 0.3698, 0.3698, 0.3574, 0.4199, 0.4296, 0.429, 0.4349, 0.3722, 0.1868, 0.4993, 0.1871, 0.5622, 0.2472, 0.5599, 0.2448, 0.4948, 0.3743, 0.3118, 0.3698, 0.3698, 0.4349, 0.3722, 0.4372, 0.3121, 0.125, 0.5, 0.125, 0.5625, 0.1871, 0.5622, 0.1868, 0.4993, 0.375, 0.25, 0.3743, 0.3118, 0.4372, 0.3121, 0.4375, 0.25, 0.1871, 0.5622, 0.1873, 0.625, 0.2483, 0.625, 0.2472, 0.5599, 0.125, 0.5625, 0.125, 0.625, 0.1873, 0.625, 0.1871, 0.5622, 0.375, 0.1875, 0.375, 0.25, 0.4375, 0.25, 0.4375, 0.1875, 0.375, 0.125, 0.375, 0.1875, 0.4375, 0.1875, 0.4375, 0.125, 0.375, 0.0625, 0.375, 0.125, 0.4375, 0.125, 0.4375, 0.0625])
me_cube_003.materials.append(mat_material_010)
me_cube_003.use_remesh_fix_poles = True
me_cube_003.use_remesh_preserve_attributes = False
me_cube_003.use_mirror_vertex_groups = False
me_cube_003.update()

# ---- objects
ob_cube = bpy.data.objects.new('Cube', me_cube_001)
ob_cube_001 = bpy.data.objects.new('Cube.001', me_cube_002)
ob_cube_002 = bpy.data.objects.new('Cube.002', me_cube_003)

# ---- transforms, parenting, visibility, modifiers, constraints
ob_cube.location = (0.0, 0.0, 0.0)
ob_cube.lineart.crease_threshold = 0.0
ob_cube_001.location = (0.0, 0.0, 0.0)
ob_cube_001.lineart.crease_threshold = 0.0
ob_cube_002.location = (0.0, 0.0, 0.0)
ob_cube_002.lineart.crease_threshold = 0.0

# ---- collection membership
col_collection.objects.link(ob_cube)
col_collection.objects.link(ob_cube_001)
col_collection.objects.link(ob_cube_002)

# ---- scene / render settings (as saved in the file)
scene.frame_start = 1; scene.frame_end = 250; scene.frame_set(1)
scene.render.engine = 'BLENDER_EEVEE_NEXT'
scene.cycles.use_denoising = False
scene.cycles.samples = 128
scene.cycles.sampling_pattern = 'TABULATED_SOBOL'
scene.cycles.use_adaptive_sampling = False
scene.cycles.use_light_tree = False
scene.view_settings.view_transform = 'Filmic'
bpy.context.view_layer.update()

# ---- added for rendering (the .blend has no active camera and no usable light): camera, sun
cam_auto = bpy.data.cameras.new('AutoCamera')
cam_auto.lens = 50.0
cam_auto.sensor_width = 36.0
cam_auto.clip_end = 1000.0
ob_auto_camera = bpy.data.objects.new('AutoCamera', cam_auto)
scene.collection.objects.link(ob_auto_camera)
ob_auto_camera.location = (2.46363, -2.96573, 1.9554)
ob_auto_camera.rotation_euler = (1.09748, -7.21219e-08, 0.694738)
scene.camera = ob_auto_camera
light_auto_sun = bpy.data.lights.new('AutoSun', 'SUN')
light_auto_sun.energy = 3.0
light_auto_sun.angle = 0.0523599
ob_auto_sun = bpy.data.objects.new('AutoSun', light_auto_sun)
scene.collection.objects.link(ob_auto_sun)
ob_auto_sun.rotation_euler = (0.872665, 0.174533, 0.523599)
bpy.context.view_layer.update()
